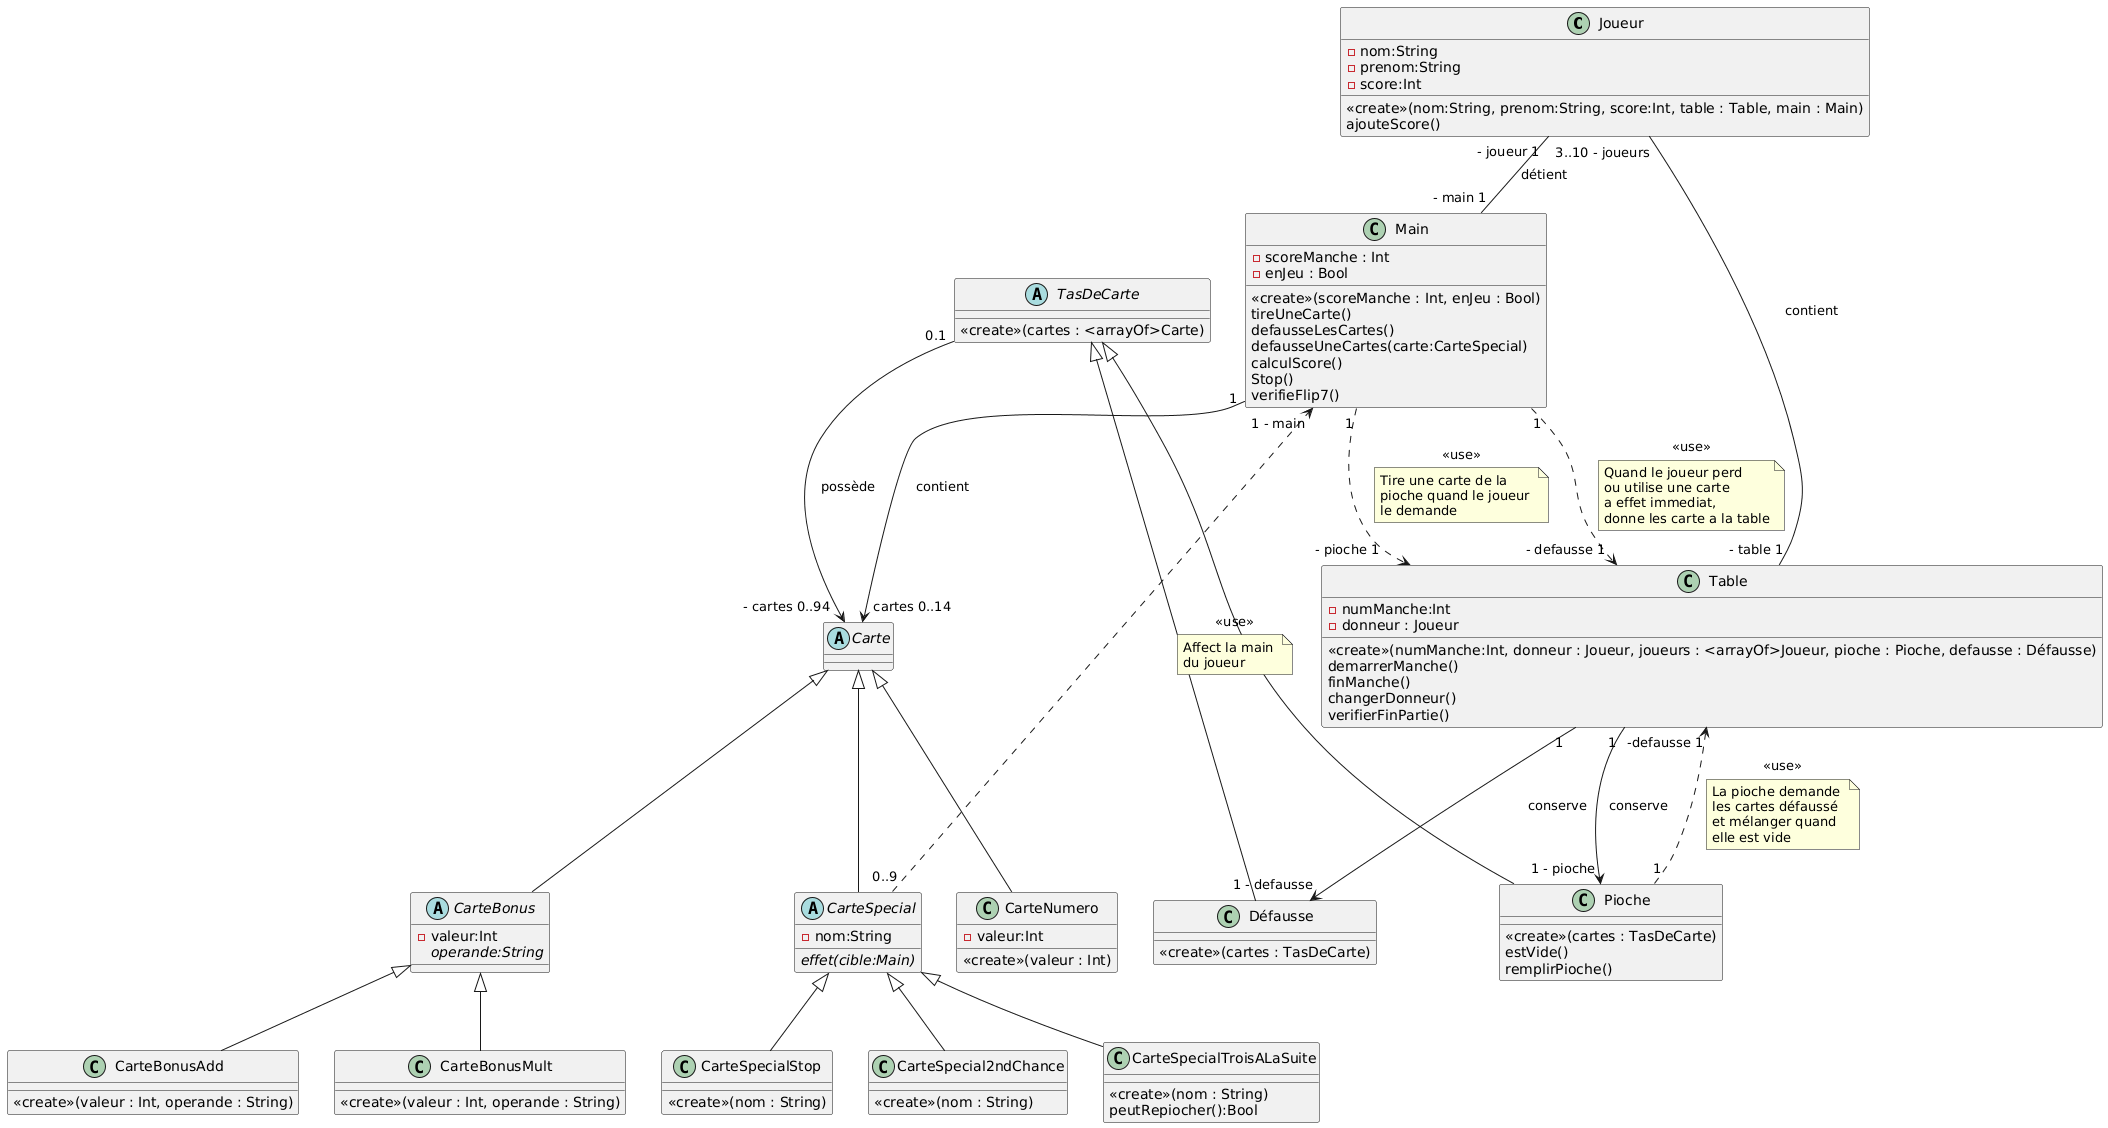

The diagram above was rendered by PlantUML. Its source (embedded in the PNG):
@startuml
class Joueur{
 -nom:String
 -prenom:String
 -score:Int
 <<create>>(nom:String, prenom:String, score:Int, table : Table, main : Main)
 ajouteScore()
}
abstract class TasDeCarte{
<<create>>(cartes : <arrayOf>Carte)
}
class Pioche{
 <<create>>(cartes : TasDeCarte)
 estVide()
 remplirPioche()
}
class Défausse{
<<create>>(cartes : TasDeCarte)
}
class Main{
 -scoreManche : Int
 -enJeu : Bool
  <<create>>(scoreManche : Int, enJeu : Bool)
 tireUneCarte()
 defausseLesCartes()
 defausseUneCartes(carte:CarteSpecial)
 calculScore()
 Stop()
 verifieFlip7()
}
class Table{
 -numManche:Int
 -donneur : Joueur
 <<create>>(numManche:Int, donneur : Joueur, joueurs : <arrayOf>Joueur, pioche : Pioche, defausse : Défausse)
 demarrerManche()
 finManche()
 changerDonneur()
 verifierFinPartie()
}
abstract class Carte
class CarteNumero{
 -valeur:Int
 <<create>>(valeur : Int)
}
abstract class CarteBonus{
 -valeur:Int
 {abstract} operande:String
}
abstract class CarteSpecial{
 -nom:String
 {abstract} effet(cible:Main)
}
class CarteBonusMult{
<<create>>(valeur : Int, operande : String)
}
class CarteBonusAdd{
<<create>>(valeur : Int, operande : String)
}

class CarteSpecialStop{
<<create>>(nom : String)
}
class CarteSpecial2ndChance{
<<create>>(nom : String)
}
class CarteSpecialTroisALaSuite{
<<create>>(nom : String)
peutRepiocher():Bool
}


Carte <|-- CarteNumero
Carte <|-- CarteBonus
Carte <|-- CarteSpecial
CarteSpecial <|-- CarteSpecialStop
CarteSpecial <|-- CarteSpecial2ndChance
CarteSpecial <|-- CarteSpecialTroisALaSuite
CarteBonus <|-- CarteBonusMult
CarteBonus <|-- CarteBonusAdd
TasDeCarte <|-- Pioche
TasDeCarte <|-- Défausse




Joueur "- joueur 1"-- "- main 1" Main : détient

CarteSpecial "0..9"..>"1 - main" Main : <<use>>
note on link 
Affect la main 
du joueur
end note

Table "- table 1" -- "3..10 - joueurs" Joueur : contient
Table "1"-->"1 - pioche" Pioche : conserve
Table "1"-->"1 - defausse" Défausse : conserve

TasDeCarte "0.1"-->"- cartes 0..94" Carte : possède
Main "1" --> "cartes 0..14" Carte : contient


Main "1"..>"- pioche 1" Table : <<use>>
note on link 
Tire une carte de la 
pioche quand le joueur 
le demande
end note
Main "1"..>"- defausse 1" Table : <<use>>
note on link 
Quand le joueur perd 
ou utilise une carte 
a effet immediat, 
donne les carte a la table
end note
Pioche "1"..>"-defausse 1" Table : <<use>>
note on link 
La pioche demande 
les cartes défaussé 
et mélanger quand 
elle est vide
end note
@enduml